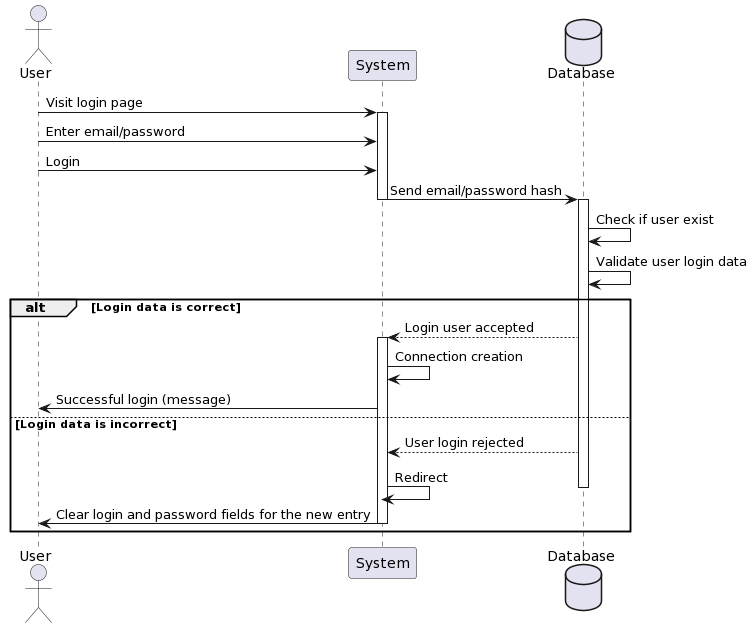

The diagram above was rendered by PlantUML. Its source (embedded in the PNG):
@startuml
actor User

participant System
database Database

User -> System : Visit login page
activate System
User -> System : Enter email/password
User -> System : Login

System -> Database : Send email/password hash
deactivate System

activate Database
Database -> Database : Check if user exist
Database -> Database : Validate user login data

alt Login data is correct
Database --> System : Login user accepted
activate System
System -> System : Connection creation
System -> User: Successful login (message)

else Login data is incorrect
Database --> System : User login rejected
System -> System : Redirect
deactivate Database
System -> User: Clear login and password fields for the new entry
deactivate System
end

deactivate System
@enduml